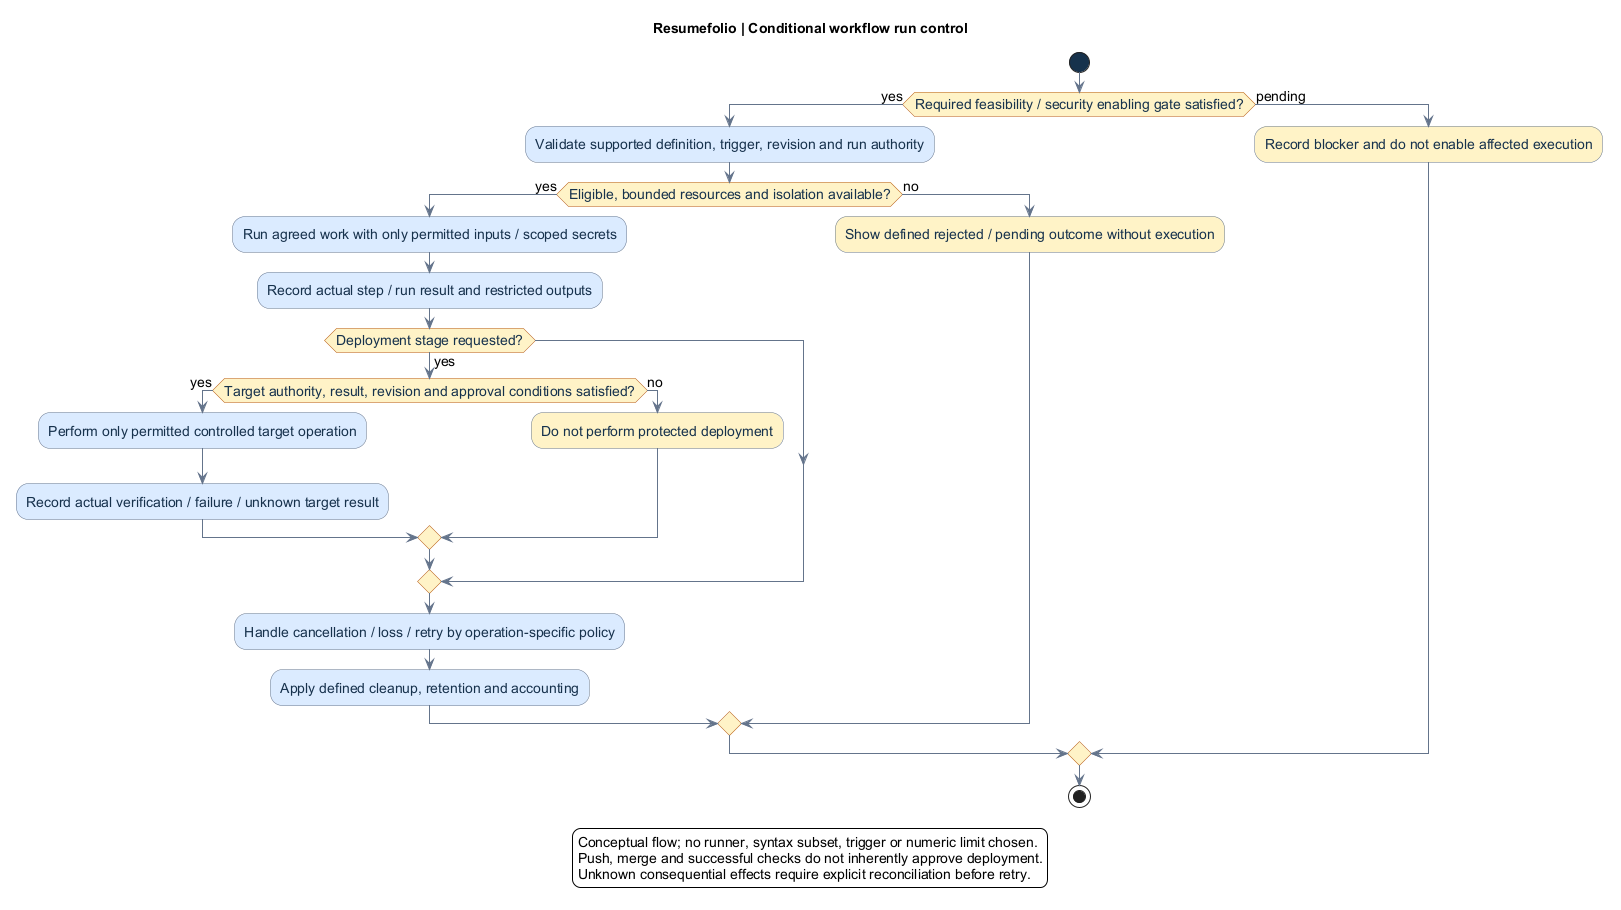

The diagram above was rendered by PlantUML. Its source (embedded in the PNG):
@startuml
title Resumefolio | Conditional workflow run control
skinparam backgroundColor white
skinparam defaultFontName Arial
skinparam defaultFontSize 14
skinparam shadowing false
skinparam ArrowColor #64748B
skinparam activity {
 BackgroundColor #DBEAFE
 BorderColor #64748B
 FontColor #17324D
 DiamondBackgroundColor #FEF3C7
 DiamondBorderColor #B45309
 StartColor #17324D
 EndColor #17324D
}
start
if (Required feasibility / security enabling gate satisfied?) then (yes)
 :Validate supported definition, trigger, revision and run authority;
 if (Eligible, bounded resources and isolation available?) then (yes)
  :Run agreed work with only permitted inputs / scoped secrets;
  :Record actual step / run result and restricted outputs;
  if (Deployment stage requested?) then (yes)
   if (Target authority, result, revision and approval conditions satisfied?) then (yes)
    :Perform only permitted controlled target operation;
    :Record actual verification / failure / unknown target result;
   else (no)
    :Do not perform protected deployment; <<#FEF3C7>>
   endif
  endif
  :Handle cancellation / loss / retry by operation-specific policy;
  :Apply defined cleanup, retention and accounting;
 else (no)
  :Show defined rejected / pending outcome without execution; <<#FEF3C7>>
 endif
else (pending)
 :Record blocker and do not enable affected execution; <<#FEF3C7>>
endif
stop
legend bottom
Conceptual flow; no runner, syntax subset, trigger or numeric limit chosen.
Push, merge and successful checks do not inherently approve deployment.
Unknown consequential effects require explicit reconciliation before retry.
endlegend
@enduml